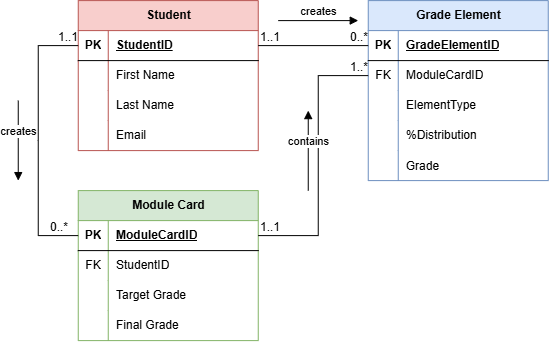

The diagram above was exported from draw.io. Its source (the exported page's mxGraphModel, read from the mxfile embedded in the PNG):
<mxGraphModel dx="911" dy="500" grid="1" gridSize="10" guides="1" tooltips="1" connect="1" arrows="1" fold="1" page="1" pageScale="1" pageWidth="827" pageHeight="1169" math="0" shadow="0">
  <root>
    <mxCell id="0" />
    <mxCell id="1" parent="0" />
    <mxCell id="pGeQYULSonTFxCCwafer-1" parent="1" style="shape=table;startSize=30;container=1;collapsible=1;childLayout=tableLayout;fixedRows=1;rowLines=0;fontStyle=1;align=center;resizeLast=1;html=1;fillColor=#f8cecc;strokeColor=#b85450;" value="Student" vertex="1">
      <mxGeometry height="150" width="180" x="140" y="90" as="geometry" />
    </mxCell>
    <mxCell id="pGeQYULSonTFxCCwafer-2" parent="pGeQYULSonTFxCCwafer-1" style="shape=tableRow;horizontal=0;startSize=0;swimlaneHead=0;swimlaneBody=0;fillColor=none;collapsible=0;dropTarget=0;points=[[0,0.5],[1,0.5]];portConstraint=eastwest;top=0;left=0;right=0;bottom=1;" value="" vertex="1">
      <mxGeometry height="30" width="180" y="30" as="geometry" />
    </mxCell>
    <mxCell id="pGeQYULSonTFxCCwafer-3" parent="pGeQYULSonTFxCCwafer-2" style="shape=partialRectangle;connectable=0;fillColor=none;top=0;left=0;bottom=0;right=0;fontStyle=1;overflow=hidden;whiteSpace=wrap;html=1;" value="PK" vertex="1">
      <mxGeometry height="30" width="30" as="geometry">
        <mxRectangle height="30" width="30" as="alternateBounds" />
      </mxGeometry>
    </mxCell>
    <mxCell id="pGeQYULSonTFxCCwafer-4" parent="pGeQYULSonTFxCCwafer-2" style="shape=partialRectangle;connectable=0;fillColor=none;top=0;left=0;bottom=0;right=0;align=left;spacingLeft=6;fontStyle=5;overflow=hidden;whiteSpace=wrap;html=1;" value="StudentID" vertex="1">
      <mxGeometry height="30" width="150" x="30" as="geometry">
        <mxRectangle height="30" width="150" as="alternateBounds" />
      </mxGeometry>
    </mxCell>
    <mxCell id="pGeQYULSonTFxCCwafer-5" parent="pGeQYULSonTFxCCwafer-1" style="shape=tableRow;horizontal=0;startSize=0;swimlaneHead=0;swimlaneBody=0;fillColor=none;collapsible=0;dropTarget=0;points=[[0,0.5],[1,0.5]];portConstraint=eastwest;top=0;left=0;right=0;bottom=0;" value="" vertex="1">
      <mxGeometry height="30" width="180" y="60" as="geometry" />
    </mxCell>
    <mxCell id="pGeQYULSonTFxCCwafer-6" parent="pGeQYULSonTFxCCwafer-5" style="shape=partialRectangle;connectable=0;fillColor=none;top=0;left=0;bottom=0;right=0;editable=1;overflow=hidden;whiteSpace=wrap;html=1;" value="" vertex="1">
      <mxGeometry height="30" width="30" as="geometry">
        <mxRectangle height="30" width="30" as="alternateBounds" />
      </mxGeometry>
    </mxCell>
    <mxCell id="pGeQYULSonTFxCCwafer-7" parent="pGeQYULSonTFxCCwafer-5" style="shape=partialRectangle;connectable=0;fillColor=none;top=0;left=0;bottom=0;right=0;align=left;spacingLeft=6;overflow=hidden;whiteSpace=wrap;html=1;" value="First Name" vertex="1">
      <mxGeometry height="30" width="150" x="30" as="geometry">
        <mxRectangle height="30" width="150" as="alternateBounds" />
      </mxGeometry>
    </mxCell>
    <mxCell id="pGeQYULSonTFxCCwafer-8" parent="pGeQYULSonTFxCCwafer-1" style="shape=tableRow;horizontal=0;startSize=0;swimlaneHead=0;swimlaneBody=0;fillColor=none;collapsible=0;dropTarget=0;points=[[0,0.5],[1,0.5]];portConstraint=eastwest;top=0;left=0;right=0;bottom=0;" value="" vertex="1">
      <mxGeometry height="30" width="180" y="90" as="geometry" />
    </mxCell>
    <mxCell id="pGeQYULSonTFxCCwafer-9" parent="pGeQYULSonTFxCCwafer-8" style="shape=partialRectangle;connectable=0;fillColor=none;top=0;left=0;bottom=0;right=0;editable=1;overflow=hidden;whiteSpace=wrap;html=1;" value="" vertex="1">
      <mxGeometry height="30" width="30" as="geometry">
        <mxRectangle height="30" width="30" as="alternateBounds" />
      </mxGeometry>
    </mxCell>
    <mxCell id="pGeQYULSonTFxCCwafer-10" parent="pGeQYULSonTFxCCwafer-8" style="shape=partialRectangle;connectable=0;fillColor=none;top=0;left=0;bottom=0;right=0;align=left;spacingLeft=6;overflow=hidden;whiteSpace=wrap;html=1;" value="Last Name" vertex="1">
      <mxGeometry height="30" width="150" x="30" as="geometry">
        <mxRectangle height="30" width="150" as="alternateBounds" />
      </mxGeometry>
    </mxCell>
    <mxCell id="pGeQYULSonTFxCCwafer-11" parent="pGeQYULSonTFxCCwafer-1" style="shape=tableRow;horizontal=0;startSize=0;swimlaneHead=0;swimlaneBody=0;fillColor=none;collapsible=0;dropTarget=0;points=[[0,0.5],[1,0.5]];portConstraint=eastwest;top=0;left=0;right=0;bottom=0;" value="" vertex="1">
      <mxGeometry height="30" width="180" y="120" as="geometry" />
    </mxCell>
    <mxCell id="pGeQYULSonTFxCCwafer-12" parent="pGeQYULSonTFxCCwafer-11" style="shape=partialRectangle;connectable=0;fillColor=none;top=0;left=0;bottom=0;right=0;editable=1;overflow=hidden;whiteSpace=wrap;html=1;" value="" vertex="1">
      <mxGeometry height="30" width="30" as="geometry">
        <mxRectangle height="30" width="30" as="alternateBounds" />
      </mxGeometry>
    </mxCell>
    <mxCell id="pGeQYULSonTFxCCwafer-13" parent="pGeQYULSonTFxCCwafer-11" style="shape=partialRectangle;connectable=0;fillColor=none;top=0;left=0;bottom=0;right=0;align=left;spacingLeft=6;overflow=hidden;whiteSpace=wrap;html=1;" value="Email" vertex="1">
      <mxGeometry height="30" width="150" x="30" as="geometry">
        <mxRectangle height="30" width="150" as="alternateBounds" />
      </mxGeometry>
    </mxCell>
    <mxCell id="pGeQYULSonTFxCCwafer-14" parent="1" style="shape=table;startSize=30;container=1;collapsible=1;childLayout=tableLayout;fixedRows=1;rowLines=0;fontStyle=1;align=center;resizeLast=1;html=1;fillColor=#dae8fc;strokeColor=#6c8ebf;" value="Grade Element" vertex="1">
      <mxGeometry height="180" width="180" x="430" y="90" as="geometry" />
    </mxCell>
    <mxCell id="pGeQYULSonTFxCCwafer-15" parent="pGeQYULSonTFxCCwafer-14" style="shape=tableRow;horizontal=0;startSize=0;swimlaneHead=0;swimlaneBody=0;fillColor=none;collapsible=0;dropTarget=0;points=[[0,0.5],[1,0.5]];portConstraint=eastwest;top=0;left=0;right=0;bottom=1;" value="" vertex="1">
      <mxGeometry height="30" width="180" y="30" as="geometry" />
    </mxCell>
    <mxCell id="pGeQYULSonTFxCCwafer-16" parent="pGeQYULSonTFxCCwafer-15" style="shape=partialRectangle;connectable=0;fillColor=none;top=0;left=0;bottom=0;right=0;fontStyle=1;overflow=hidden;whiteSpace=wrap;html=1;" value="PK" vertex="1">
      <mxGeometry height="30" width="30" as="geometry">
        <mxRectangle height="30" width="30" as="alternateBounds" />
      </mxGeometry>
    </mxCell>
    <mxCell id="pGeQYULSonTFxCCwafer-17" parent="pGeQYULSonTFxCCwafer-15" style="shape=partialRectangle;connectable=0;fillColor=none;top=0;left=0;bottom=0;right=0;align=left;spacingLeft=6;fontStyle=5;overflow=hidden;whiteSpace=wrap;html=1;" value="GradeElementID" vertex="1">
      <mxGeometry height="30" width="150" x="30" as="geometry">
        <mxRectangle height="30" width="150" as="alternateBounds" />
      </mxGeometry>
    </mxCell>
    <mxCell id="pGeQYULSonTFxCCwafer-18" parent="pGeQYULSonTFxCCwafer-14" style="shape=tableRow;horizontal=0;startSize=0;swimlaneHead=0;swimlaneBody=0;fillColor=none;collapsible=0;dropTarget=0;points=[[0,0.5],[1,0.5]];portConstraint=eastwest;top=0;left=0;right=0;bottom=0;" value="" vertex="1">
      <mxGeometry height="30" width="180" y="60" as="geometry" />
    </mxCell>
    <mxCell id="pGeQYULSonTFxCCwafer-19" parent="pGeQYULSonTFxCCwafer-18" style="shape=partialRectangle;connectable=0;fillColor=none;top=0;left=0;bottom=0;right=0;editable=1;overflow=hidden;whiteSpace=wrap;html=1;" value="FK" vertex="1">
      <mxGeometry height="30" width="30" as="geometry">
        <mxRectangle height="30" width="30" as="alternateBounds" />
      </mxGeometry>
    </mxCell>
    <mxCell id="pGeQYULSonTFxCCwafer-20" parent="pGeQYULSonTFxCCwafer-18" style="shape=partialRectangle;connectable=0;fillColor=none;top=0;left=0;bottom=0;right=0;align=left;spacingLeft=6;overflow=hidden;whiteSpace=wrap;html=1;" value="ModuleCardID" vertex="1">
      <mxGeometry height="30" width="150" x="30" as="geometry">
        <mxRectangle height="30" width="150" as="alternateBounds" />
      </mxGeometry>
    </mxCell>
    <mxCell id="pGeQYULSonTFxCCwafer-21" parent="pGeQYULSonTFxCCwafer-14" style="shape=tableRow;horizontal=0;startSize=0;swimlaneHead=0;swimlaneBody=0;fillColor=none;collapsible=0;dropTarget=0;points=[[0,0.5],[1,0.5]];portConstraint=eastwest;top=0;left=0;right=0;bottom=0;" value="" vertex="1">
      <mxGeometry height="30" width="180" y="90" as="geometry" />
    </mxCell>
    <mxCell id="pGeQYULSonTFxCCwafer-22" parent="pGeQYULSonTFxCCwafer-21" style="shape=partialRectangle;connectable=0;fillColor=none;top=0;left=0;bottom=0;right=0;editable=1;overflow=hidden;whiteSpace=wrap;html=1;" value="" vertex="1">
      <mxGeometry height="30" width="30" as="geometry">
        <mxRectangle height="30" width="30" as="alternateBounds" />
      </mxGeometry>
    </mxCell>
    <mxCell id="pGeQYULSonTFxCCwafer-23" parent="pGeQYULSonTFxCCwafer-21" style="shape=partialRectangle;connectable=0;fillColor=none;top=0;left=0;bottom=0;right=0;align=left;spacingLeft=6;overflow=hidden;whiteSpace=wrap;html=1;" value="ElementType" vertex="1">
      <mxGeometry height="30" width="150" x="30" as="geometry">
        <mxRectangle height="30" width="150" as="alternateBounds" />
      </mxGeometry>
    </mxCell>
    <mxCell id="pGeQYULSonTFxCCwafer-24" parent="pGeQYULSonTFxCCwafer-14" style="shape=tableRow;horizontal=0;startSize=0;swimlaneHead=0;swimlaneBody=0;fillColor=none;collapsible=0;dropTarget=0;points=[[0,0.5],[1,0.5]];portConstraint=eastwest;top=0;left=0;right=0;bottom=0;" value="" vertex="1">
      <mxGeometry height="30" width="180" y="120" as="geometry" />
    </mxCell>
    <mxCell id="pGeQYULSonTFxCCwafer-25" parent="pGeQYULSonTFxCCwafer-24" style="shape=partialRectangle;connectable=0;fillColor=none;top=0;left=0;bottom=0;right=0;editable=1;overflow=hidden;whiteSpace=wrap;html=1;" value="" vertex="1">
      <mxGeometry height="30" width="30" as="geometry">
        <mxRectangle height="30" width="30" as="alternateBounds" />
      </mxGeometry>
    </mxCell>
    <mxCell id="pGeQYULSonTFxCCwafer-26" parent="pGeQYULSonTFxCCwafer-24" style="shape=partialRectangle;connectable=0;fillColor=none;top=0;left=0;bottom=0;right=0;align=left;spacingLeft=6;overflow=hidden;whiteSpace=wrap;html=1;" value="%Distribution" vertex="1">
      <mxGeometry height="30" width="150" x="30" as="geometry">
        <mxRectangle height="30" width="150" as="alternateBounds" />
      </mxGeometry>
    </mxCell>
    <mxCell id="pGeQYULSonTFxCCwafer-52" parent="pGeQYULSonTFxCCwafer-14" style="shape=tableRow;horizontal=0;startSize=0;swimlaneHead=0;swimlaneBody=0;fillColor=none;collapsible=0;dropTarget=0;points=[[0,0.5],[1,0.5]];portConstraint=eastwest;top=0;left=0;right=0;bottom=0;" value="" vertex="1">
      <mxGeometry height="30" width="180" y="150" as="geometry" />
    </mxCell>
    <mxCell id="pGeQYULSonTFxCCwafer-53" parent="pGeQYULSonTFxCCwafer-52" style="shape=partialRectangle;connectable=0;fillColor=none;top=0;left=0;bottom=0;right=0;editable=1;overflow=hidden;" value="" vertex="1">
      <mxGeometry height="30" width="30" as="geometry">
        <mxRectangle height="30" width="30" as="alternateBounds" />
      </mxGeometry>
    </mxCell>
    <mxCell id="pGeQYULSonTFxCCwafer-54" parent="pGeQYULSonTFxCCwafer-52" style="shape=partialRectangle;connectable=0;fillColor=none;top=0;left=0;bottom=0;right=0;align=left;spacingLeft=6;overflow=hidden;" value="Grade" vertex="1">
      <mxGeometry height="30" width="150" x="30" as="geometry">
        <mxRectangle height="30" width="150" as="alternateBounds" />
      </mxGeometry>
    </mxCell>
    <mxCell id="pGeQYULSonTFxCCwafer-27" parent="1" style="shape=table;startSize=30;container=1;collapsible=1;childLayout=tableLayout;fixedRows=1;rowLines=0;fontStyle=1;align=center;resizeLast=1;html=1;fillColor=#d5e8d4;strokeColor=#82b366;" value="Module Card" vertex="1">
      <mxGeometry height="150" width="180" x="140" y="280" as="geometry" />
    </mxCell>
    <mxCell id="pGeQYULSonTFxCCwafer-28" parent="pGeQYULSonTFxCCwafer-27" style="shape=tableRow;horizontal=0;startSize=0;swimlaneHead=0;swimlaneBody=0;fillColor=none;collapsible=0;dropTarget=0;points=[[0,0.5],[1,0.5]];portConstraint=eastwest;top=0;left=0;right=0;bottom=1;" value="" vertex="1">
      <mxGeometry height="30" width="180" y="30" as="geometry" />
    </mxCell>
    <mxCell id="pGeQYULSonTFxCCwafer-29" parent="pGeQYULSonTFxCCwafer-28" style="shape=partialRectangle;connectable=0;fillColor=none;top=0;left=0;bottom=0;right=0;fontStyle=1;overflow=hidden;whiteSpace=wrap;html=1;" value="PK" vertex="1">
      <mxGeometry height="30" width="30" as="geometry">
        <mxRectangle height="30" width="30" as="alternateBounds" />
      </mxGeometry>
    </mxCell>
    <mxCell id="pGeQYULSonTFxCCwafer-30" parent="pGeQYULSonTFxCCwafer-28" style="shape=partialRectangle;connectable=0;fillColor=none;top=0;left=0;bottom=0;right=0;align=left;spacingLeft=6;fontStyle=5;overflow=hidden;whiteSpace=wrap;html=1;" value="ModuleCardID" vertex="1">
      <mxGeometry height="30" width="150" x="30" as="geometry">
        <mxRectangle height="30" width="150" as="alternateBounds" />
      </mxGeometry>
    </mxCell>
    <mxCell id="pGeQYULSonTFxCCwafer-31" parent="pGeQYULSonTFxCCwafer-27" style="shape=tableRow;horizontal=0;startSize=0;swimlaneHead=0;swimlaneBody=0;fillColor=none;collapsible=0;dropTarget=0;points=[[0,0.5],[1,0.5]];portConstraint=eastwest;top=0;left=0;right=0;bottom=0;" value="" vertex="1">
      <mxGeometry height="30" width="180" y="60" as="geometry" />
    </mxCell>
    <mxCell id="pGeQYULSonTFxCCwafer-32" parent="pGeQYULSonTFxCCwafer-31" style="shape=partialRectangle;connectable=0;fillColor=none;top=0;left=0;bottom=0;right=0;editable=1;overflow=hidden;whiteSpace=wrap;html=1;" value="FK" vertex="1">
      <mxGeometry height="30" width="30" as="geometry">
        <mxRectangle height="30" width="30" as="alternateBounds" />
      </mxGeometry>
    </mxCell>
    <mxCell id="pGeQYULSonTFxCCwafer-33" parent="pGeQYULSonTFxCCwafer-31" style="shape=partialRectangle;connectable=0;fillColor=none;top=0;left=0;bottom=0;right=0;align=left;spacingLeft=6;overflow=hidden;whiteSpace=wrap;html=1;" value="StudentID" vertex="1">
      <mxGeometry height="30" width="150" x="30" as="geometry">
        <mxRectangle height="30" width="150" as="alternateBounds" />
      </mxGeometry>
    </mxCell>
    <mxCell id="pGeQYULSonTFxCCwafer-34" parent="pGeQYULSonTFxCCwafer-27" style="shape=tableRow;horizontal=0;startSize=0;swimlaneHead=0;swimlaneBody=0;fillColor=none;collapsible=0;dropTarget=0;points=[[0,0.5],[1,0.5]];portConstraint=eastwest;top=0;left=0;right=0;bottom=0;" value="" vertex="1">
      <mxGeometry height="30" width="180" y="90" as="geometry" />
    </mxCell>
    <mxCell id="pGeQYULSonTFxCCwafer-35" parent="pGeQYULSonTFxCCwafer-34" style="shape=partialRectangle;connectable=0;fillColor=none;top=0;left=0;bottom=0;right=0;editable=1;overflow=hidden;whiteSpace=wrap;html=1;" value="" vertex="1">
      <mxGeometry height="30" width="30" as="geometry">
        <mxRectangle height="30" width="30" as="alternateBounds" />
      </mxGeometry>
    </mxCell>
    <mxCell id="pGeQYULSonTFxCCwafer-36" parent="pGeQYULSonTFxCCwafer-34" style="shape=partialRectangle;connectable=0;fillColor=none;top=0;left=0;bottom=0;right=0;align=left;spacingLeft=6;overflow=hidden;whiteSpace=wrap;html=1;" value="Target Grade" vertex="1">
      <mxGeometry height="30" width="150" x="30" as="geometry">
        <mxRectangle height="30" width="150" as="alternateBounds" />
      </mxGeometry>
    </mxCell>
    <mxCell id="pGeQYULSonTFxCCwafer-37" parent="pGeQYULSonTFxCCwafer-27" style="shape=tableRow;horizontal=0;startSize=0;swimlaneHead=0;swimlaneBody=0;fillColor=none;collapsible=0;dropTarget=0;points=[[0,0.5],[1,0.5]];portConstraint=eastwest;top=0;left=0;right=0;bottom=0;" value="" vertex="1">
      <mxGeometry height="30" width="180" y="120" as="geometry" />
    </mxCell>
    <mxCell id="pGeQYULSonTFxCCwafer-38" parent="pGeQYULSonTFxCCwafer-37" style="shape=partialRectangle;connectable=0;fillColor=none;top=0;left=0;bottom=0;right=0;editable=1;overflow=hidden;whiteSpace=wrap;html=1;" value="" vertex="1">
      <mxGeometry height="30" width="30" as="geometry">
        <mxRectangle height="30" width="30" as="alternateBounds" />
      </mxGeometry>
    </mxCell>
    <mxCell id="pGeQYULSonTFxCCwafer-39" parent="pGeQYULSonTFxCCwafer-37" style="shape=partialRectangle;connectable=0;fillColor=none;top=0;left=0;bottom=0;right=0;align=left;spacingLeft=6;overflow=hidden;whiteSpace=wrap;html=1;" value="Final Grade" vertex="1">
      <mxGeometry height="30" width="150" x="30" as="geometry">
        <mxRectangle height="30" width="150" as="alternateBounds" />
      </mxGeometry>
    </mxCell>
    <mxCell id="pGeQYULSonTFxCCwafer-40" edge="1" parent="1" source="pGeQYULSonTFxCCwafer-2" style="endArrow=none;html=1;rounded=0;exitX=1;exitY=0.5;exitDx=0;exitDy=0;entryX=0;entryY=0.5;entryDx=0;entryDy=0;" target="pGeQYULSonTFxCCwafer-15" value="">
      <mxGeometry relative="1" as="geometry">
        <mxPoint x="410" y="310" as="sourcePoint" />
        <mxPoint x="570" y="310" as="targetPoint" />
      </mxGeometry>
    </mxCell>
    <mxCell id="pGeQYULSonTFxCCwafer-41" connectable="0" parent="pGeQYULSonTFxCCwafer-40" style="resizable=0;html=1;whiteSpace=wrap;align=left;verticalAlign=bottom;" value="1..1" vertex="1">
      <mxGeometry relative="1" x="-1" as="geometry" />
    </mxCell>
    <mxCell id="pGeQYULSonTFxCCwafer-42" connectable="0" parent="pGeQYULSonTFxCCwafer-40" style="resizable=0;html=1;whiteSpace=wrap;align=right;verticalAlign=bottom;" value="0..*" vertex="1">
      <mxGeometry relative="1" x="1" as="geometry" />
    </mxCell>
    <mxCell id="pGeQYULSonTFxCCwafer-43" edge="1" parent="1" source="pGeQYULSonTFxCCwafer-28" style="endArrow=none;html=1;rounded=0;entryX=0;entryY=0.5;entryDx=0;entryDy=0;exitX=0;exitY=0.5;exitDx=0;exitDy=0;" target="pGeQYULSonTFxCCwafer-2" value="">
      <mxGeometry relative="1" as="geometry">
        <Array as="points">
          <mxPoint x="100" y="325" />
          <mxPoint x="100" y="230" />
          <mxPoint x="100" y="135" />
        </Array>
        <mxPoint x="70" y="290" as="sourcePoint" />
        <mxPoint x="230" y="260" as="targetPoint" />
      </mxGeometry>
    </mxCell>
    <mxCell id="pGeQYULSonTFxCCwafer-44" connectable="0" parent="pGeQYULSonTFxCCwafer-43" style="resizable=0;html=1;whiteSpace=wrap;align=left;verticalAlign=bottom;" value="0..*" vertex="1">
      <mxGeometry relative="1" x="-1" as="geometry">
        <mxPoint x="-30" as="offset" />
      </mxGeometry>
    </mxCell>
    <mxCell id="pGeQYULSonTFxCCwafer-45" connectable="0" parent="pGeQYULSonTFxCCwafer-43" style="resizable=0;html=1;whiteSpace=wrap;align=right;verticalAlign=bottom;" value="1..1" vertex="1">
      <mxGeometry relative="1" x="1" as="geometry" />
    </mxCell>
    <mxCell id="pGeQYULSonTFxCCwafer-46" edge="1" parent="1" source="pGeQYULSonTFxCCwafer-28" style="endArrow=none;html=1;rounded=0;exitX=1;exitY=0.5;exitDx=0;exitDy=0;entryX=0;entryY=0.5;entryDx=0;entryDy=0;" target="pGeQYULSonTFxCCwafer-18" value="">
      <mxGeometry relative="1" as="geometry">
        <Array as="points">
          <mxPoint x="380" y="325" />
          <mxPoint x="380" y="165" />
        </Array>
        <mxPoint x="340" y="310" as="sourcePoint" />
        <mxPoint x="500" y="310" as="targetPoint" />
      </mxGeometry>
    </mxCell>
    <mxCell id="pGeQYULSonTFxCCwafer-47" connectable="0" parent="pGeQYULSonTFxCCwafer-46" style="resizable=0;html=1;whiteSpace=wrap;align=left;verticalAlign=bottom;" value="1..1" vertex="1">
      <mxGeometry relative="1" x="-1" as="geometry" />
    </mxCell>
    <mxCell id="pGeQYULSonTFxCCwafer-48" connectable="0" parent="pGeQYULSonTFxCCwafer-46" style="resizable=0;html=1;whiteSpace=wrap;align=right;verticalAlign=bottom;" value="1..*" vertex="1">
      <mxGeometry relative="1" x="1" as="geometry" />
    </mxCell>
    <mxCell id="pGeQYULSonTFxCCwafer-49" edge="1" parent="1" style="html=1;verticalAlign=bottom;endArrow=block;curved=0;rounded=0;" value="creates">
      <mxGeometry relative="1" width="80" as="geometry">
        <mxPoint x="80" y="190" as="sourcePoint" />
        <mxPoint x="80" y="270" as="targetPoint" />
      </mxGeometry>
    </mxCell>
    <mxCell id="pGeQYULSonTFxCCwafer-50" edge="1" parent="1" style="html=1;verticalAlign=bottom;endArrow=block;curved=0;rounded=0;" value="creates">
      <mxGeometry relative="1" width="80" as="geometry">
        <mxPoint x="340" y="110" as="sourcePoint" />
        <mxPoint x="420" y="110" as="targetPoint" />
      </mxGeometry>
    </mxCell>
    <mxCell id="pGeQYULSonTFxCCwafer-51" edge="1" parent="1" style="html=1;verticalAlign=bottom;endArrow=block;curved=0;rounded=0;" value="contains">
      <mxGeometry relative="1" width="80" as="geometry">
        <mxPoint x="370" y="280" as="sourcePoint" />
        <mxPoint x="370" y="200" as="targetPoint" />
      </mxGeometry>
    </mxCell>
  </root>
</mxGraphModel>